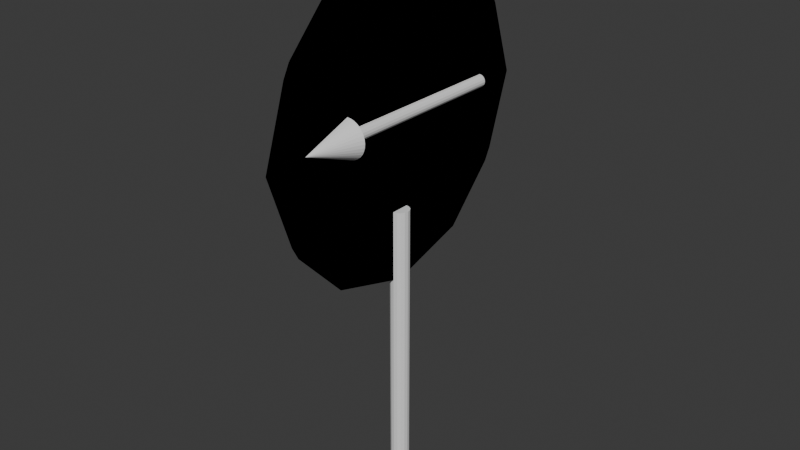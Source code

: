 # Source: arrow.blend  (saved by Blender 4.3.34; exported with 4.5.12 LTS)
import bpy
from mathutils import Matrix  # noqa: F401  (used for matrix-valued properties, if any)

bpy.ops.wm.read_factory_settings(use_empty=True)
scene = bpy.context.scene
scene.name = 'Scene'

# ---- collections
col_collection = bpy.data.collections.new('Collection'); scene.collection.children.link(col_collection)

# ---- world
world_world = bpy.data.worlds.new('World'); scene.world = world_world
world_world.use_nodes = True; world_world.node_tree.nodes.clear()
_N = world_world.node_tree.nodes; _L = world_world.node_tree.links
n0 = _N.new('ShaderNodeOutputWorld'); n0.name = 'World Output'; n0.location = (300, 300)
n1 = _N.new('ShaderNodeBackground'); n1.name = 'Background'; n1.location = (10, 300)
n1.inputs[0].default_value = (0.05088, 0.05088, 0.05088, 1.0)
_L.new(n1.outputs[0], n0.inputs[0])
n0.is_active_output = True
world_world.color = (0.05088, 0.05088, 0.05088)
world_world.sun_shadow_jitter_overblur = 0.0

# ---- meshes
me_cone = bpy.data.meshes.new('Cone')
me_cone.from_pydata([(1.321e-09, 0.15, 0.5282), (0.02926, 0.1471, 0.5282), (0.0574, 0.1386, 0.5282), (0.08334, 0.1247, 0.5282), (0.1061, 0.1061, 0.5282), (0.1247, 0.08334, 0.5282), (0.1386, 0.0574, 0.5282), (0.1471, 0.02926, 0.5282), (0.15, -2.109e-12, 0.5282), (0.1471, -0.02926, 0.5282), (0.1386, -0.0574, 0.5282), (0.1247, -0.08334, 0.5282), (0.1061, -0.1061, 0.5282), (0.08334, -0.1247, 0.5282), (0.0574, -0.1386, 0.5282), (0.02926, -0.1471, 0.5282), (1.321e-09, -0.15, 0.5282), (-0.02926, -0.1471, 0.5282), (-0.0574, -0.1386, 0.5282), (-0.08334, -0.1247, 0.5282), (-0.1061, -0.1061, 0.5282), (-0.1247, -0.08334, 0.5282), (-0.1386, -0.0574, 0.5282), (-0.1471, -0.02926, 0.5282), (-0.15, -2.109e-12, 0.5282), (-0.1471, 0.02926, 0.5282), (-0.1386, 0.0574, 0.5282), (-0.1247, 0.08334, 0.5282), (-0.1061, 0.1061, 0.5282), (-0.08334, 0.1247, 0.5282), (-0.0574, 0.1386, 0.5282), (-0.02926, 0.1471, 0.5282), (1.321e-09, -2.109e-12, 0.9282), (1.321e-09, 0.05, -0.9282), (1.321e-09, 0.05, 0.5718), (0.01913, 0.04619, -0.9282), (0.01913, 0.04619, 0.5718), (0.03536, 0.03536, -0.9282), (0.03536, 0.03536, 0.5718), (0.04619, 0.01913, -0.9282), (0.04619, 0.01913, 0.5718), (0.05, -2.109e-12, -0.9282), (0.05, -2.109e-12, 0.5718), (0.04619, -0.01913, -0.9282), (0.04619, -0.01913, 0.5718), (0.03536, -0.03536, -0.9282), (0.03536, -0.03536, 0.5718), (0.01913, -0.04619, -0.9282), (0.01913, -0.04619, 0.5718), (1.321e-09, -0.05, -0.9282), (1.321e-09, -0.05, 0.5718), (-0.01913, -0.04619, -0.9282), (-0.01913, -0.04619, 0.5718), (-0.03536, -0.03536, -0.9282), (-0.03536, -0.03536, 0.5718), (-0.04619, -0.01913, -0.9282), (-0.04619, -0.01913, 0.5718), (-0.05, -2.109e-12, -0.9282), (-0.05, -2.109e-12, 0.5718), (-0.04619, 0.01913, -0.9282), (-0.04619, 0.01913, 0.5718), (-0.03536, 0.03536, -0.9282), (-0.03536, 0.03536, 0.5718), (-0.01913, 0.04619, -0.9282), (-0.01913, 0.04619, 0.5718)], [], [(0, 32, 1), (1, 32, 2), (2, 32, 3), (3, 32, 4), (4, 32, 5), (5, 32, 6), (6, 32, 7), (7, 32, 8), (8, 32, 9), (9, 32, 10), (10, 32, 11), (11, 32, 12), (12, 32, 13), (13, 32, 14), (14, 32, 15), (15, 32, 16), (16, 32, 17), (17, 32, 18), (18, 32, 19), (19, 32, 20), (20, 32, 21), (21, 32, 22), (22, 32, 23), (23, 32, 24), (24, 32, 25), (25, 32, 26), (26, 32, 27), (27, 32, 28), (28, 32, 29), (29, 32, 30), (0, 1, 2, 3, 4, 5, 6, 7, 8, 9, 10, 11, 12, 13, 14, 15, 16, 17, 18, 19, 20, 21, 22, 23, 24, 25, 26, 27, 28, 29, 30, 31), (30, 32, 31), (31, 32, 0), (33, 34, 36, 35), (35, 36, 38, 37), (37, 38, 40, 39), (39, 40, 42, 41), (41, 42, 44, 43), (43, 44, 46, 45), (45, 46, 48, 47), (47, 48, 50, 49), (49, 50, 52, 51), (51, 52, 54, 53), (53, 54, 56, 55), (55, 56, 58, 57), (57, 58, 60, 59), (59, 60, 62, 61), (36, 34, 64, 62, 60, 58, 56, 54, 52, 50, 48, 46, 44, 42, 40, 38), (61, 62, 64, 63), (63, 64, 34, 33), (33, 35, 37, 39, 41, 43, 45, 47, 49, 51, 53, 55, 57, 59, 61, 63)])
_uv = me_cone.uv_layers.new(name='UVMap')
_uv.uv.foreach_set('vector', [0.25, 0.49, 0.25, 0.25, 0.2968, 0.4854, 0.2968, 0.4854, 0.25, 0.25, 0.3418, 0.4717, 0.3418, 0.4717, 0.25, 0.25, 0.3833, 0.4496, 0.3833, 0.4496, 0.25, 0.25, 0.4197, 0.4197, 0.4197, 0.4197, 0.25, 0.25, 0.4496, 0.3833, 0.4496, 0.3833, 0.25, 0.25, 0.4717, 0.3418, 0.4717, 0.3418, 0.25, 0.25, 0.4854, 0.2968, 0.4854, 0.2968, 0.25, 0.25, 0.49, 0.25, 0.49, 0.25, 0.25, 0.25, 0.4854, 0.2032, 0.4854, 0.2032, 0.25, 0.25, 0.4717, 0.1582, 0.4717, 0.1582, 0.25, 0.25, 0.4496, 0.1167, 0.4496, 0.1167, 0.25, 0.25, 0.4197, 0.08029, 0.4197, 0.08029, 0.25, 0.25, 0.3833, 0.05045, 0.3833, 0.05045, 0.25, 0.25, 0.3418, 0.02827, 0.3418, 0.02827, 0.25, 0.25, 0.2968, 0.01461, 0.2968, 0.01461, 0.25, 0.25, 0.25, 0.01, 0.25, 0.01, 0.25, 0.25, 0.2032, 0.01461, 0.2032, 0.01461, 0.25, 0.25, 0.1582, 0.02827, 0.1582, 0.02827, 0.25, 0.25, 0.1167, 0.05045, 0.1167, 0.05045, 0.25, 0.25, 0.08029, 0.08029, 0.08029, 0.08029, 0.25, 0.25, 0.05045, 0.1167, 0.05045, 0.1167, 0.25, 0.25, 0.02827, 0.1582, 0.02827, 0.1582, 0.25, 0.25, 0.01461, 0.2032, 0.01461, 0.2032, 0.25, 0.25, 0.01, 0.25, 0.01, 0.25, 0.25, 0.25, 0.01461, 0.2968, 0.01461, 0.2968, 0.25, 0.25, 0.02827, 0.3418, 0.02827, 0.3418, 0.25, 0.25, 0.05045, 0.3833, 0.05045, 0.3833, 0.25, 0.25, 0.08029, 0.4197, 0.08029, 0.4197, 0.25, 0.25, 0.1167, 0.4496, 0.1167, 0.4496, 0.25, 0.25, 0.1582, 0.4717, 0.75, 0.49, 0.7968, 0.4854, 0.8418, 0.4717, 0.8833, 0.4496, 0.9197, 0.4197, 0.9496, 0.3833, 0.9717, 0.3418, 0.9854, 0.2968, 0.99, 0.25, 0.9854, 0.2032, 0.9717, 0.1582, 0.9496, 0.1167, 0.9197, 0.08029, 0.8833, 0.05045, 0.8418, 0.02827, 0.7968, 0.01461, 0.75, 0.01, 0.7032, 0.01461, 0.6582, 0.02827, 0.6167, 0.05045, 0.5803, 0.08029, 0.5504, 0.1167, 0.5283, 0.1582, 0.5146, 0.2032, 0.51, 0.25, 0.5146, 0.2968, 0.5283, 0.3418, 0.5504, 0.3833, 0.5803, 0.4197, 0.6167, 0.4496, 0.6582, 0.4717, 0.7032, 0.4854, 0.1582, 0.4717, 0.25, 0.25, 0.2032, 0.4854, 0.2032, 0.4854, 0.25, 0.25, 0.25, 0.49, 1.0, 0.5, 1.0, 1.0, 0.9375, 1.0, 0.9375, 0.5, 0.9375, 0.5, 0.9375, 1.0, 0.875, 1.0, 0.875, 0.5, 0.875, 0.5, 0.875, 1.0, 0.8125, 1.0, 0.8125, 0.5, 0.8125, 0.5, 0.8125, 1.0, 0.75, 1.0, 0.75, 0.5, 0.75, 0.5, 0.75, 1.0, 0.6875, 1.0, 0.6875, 0.5, 0.6875, 0.5, 0.6875, 1.0, 0.625, 1.0, 0.625, 0.5, 0.625, 0.5, 0.625, 1.0, 0.5625, 1.0, 0.5625, 0.5, 0.5625, 0.5, 0.5625, 1.0, 0.5, 1.0, 0.5, 0.5, 0.5, 0.5, 0.5, 1.0, 0.4375, 1.0, 0.4375, 0.5, 0.4375, 0.5, 0.4375, 1.0, 0.375, 1.0, 0.375, 0.5, 0.375, 0.5, 0.375, 1.0, 0.3125, 1.0, 0.3125, 0.5, 0.3125, 0.5, 0.3125, 1.0, 0.25, 1.0, 0.25, 0.5, 0.25, 0.5, 0.25, 1.0, 0.1875, 1.0, 0.1875, 0.5, 0.1875, 0.5, 0.1875, 1.0, 0.125, 1.0, 0.125, 0.5, 0.3418, 0.4717, 0.25, 0.49, 0.1582, 0.4717, 0.08029, 0.4197, 0.02827, 0.3418, 0.01, 0.25, 0.02827, 0.1582, 0.08029, 0.08029, 0.1582, 0.02827, 0.25, 0.01, 0.3418, 0.02827, 0.4197, 0.08029, 0.4717, 0.1582, 0.49, 0.25, 0.4717, 0.3418, 0.4197, 0.4197, 0.125, 0.5, 0.125, 1.0, 0.0625, 1.0, 0.0625, 0.5, 0.0625, 0.5, 0.0625, 1.0, 0.0, 1.0, 0.0, 0.5, 0.75, 0.49, 0.8418, 0.4717, 0.9197, 0.4197, 0.9717, 0.3418, 0.99, 0.25, 0.9717, 0.1582, 0.9197, 0.08029, 0.8418, 0.02827, 0.75, 0.01, 0.6582, 0.02827, 0.5803, 0.08029, 0.5283, 0.1582, 0.51, 0.25, 0.5283, 0.3418, 0.5803, 0.4197, 0.6582, 0.4717])
me_cone.update()
me_icosphere = bpy.data.meshes.new('Icosphere')
me_icosphere.from_pydata([(0.0, 0.0, -1.0), (0.7236, -0.5257, -0.4472), (-0.2764, -0.8506, -0.4472), (-0.8944, 0.0, -0.4472), (-0.2764, 0.8506, -0.4472), (0.7236, 0.5257, -0.4472), (0.2764, -0.8506, 0.4472), (-0.7236, -0.5257, 0.4472), (-0.7236, 0.5257, 0.4472), (0.2764, 0.8506, 0.4472), (0.8944, 0.0, 0.4472), (0.0, 0.0, 1.0), (-0.1625, -0.5, -0.8507), (0.4253, -0.309, -0.8507), (0.2629, -0.809, -0.5257), (0.8506, 0.0, -0.5257), (0.4253, 0.309, -0.8507), (-0.5257, 0.0, -0.8507), (-0.6882, -0.5, -0.5257), (-0.1625, 0.5, -0.8507), (-0.6882, 0.5, -0.5257), (0.2629, 0.809, -0.5257), (0.9511, -0.309, 0.0), (0.9511, 0.309, 0.0), (0.0, -1.0, 0.0), (0.5878, -0.809, 0.0), (-0.9511, -0.309, 0.0), (-0.5878, -0.809, 0.0), (-0.5878, 0.809, 0.0), (-0.9511, 0.309, 0.0), (0.5878, 0.809, 0.0), (0.0, 1.0, 0.0), (0.6882, -0.5, 0.5257), (-0.2629, -0.809, 0.5257), (-0.8506, 0.0, 0.5257), (-0.2629, 0.809, 0.5257), (0.6882, 0.5, 0.5257), (0.1625, -0.5, 0.8507), (0.5257, 0.0, 0.8507), (-0.4253, -0.309, 0.8507), (-0.4253, 0.309, 0.8507), (0.1625, 0.5, 0.8507)], [], [(0, 13, 12), (1, 13, 15), (0, 12, 17), (0, 17, 19), (0, 19, 16), (1, 15, 22), (2, 14, 24), (3, 18, 26), (4, 20, 28), (5, 21, 30), (1, 22, 25), (2, 24, 27), (3, 26, 29), (4, 28, 31), (5, 30, 23), (6, 32, 37), (7, 33, 39), (8, 34, 40), (9, 35, 41), (10, 36, 38), (38, 41, 11), (38, 36, 41), (36, 9, 41), (41, 40, 11), (41, 35, 40), (35, 8, 40), (40, 39, 11), (40, 34, 39), (34, 7, 39), (39, 37, 11), (39, 33, 37), (33, 6, 37), (37, 38, 11), (37, 32, 38), (32, 10, 38), (23, 36, 10), (23, 30, 36), (30, 9, 36), (31, 35, 9), (31, 28, 35), (28, 8, 35), (29, 34, 8), (29, 26, 34), (26, 7, 34), (27, 33, 7), (27, 24, 33), (24, 6, 33), (25, 32, 6), (25, 22, 32), (22, 10, 32), (30, 31, 9), (30, 21, 31), (21, 4, 31), (28, 29, 8), (28, 20, 29), (20, 3, 29), (26, 27, 7), (26, 18, 27), (18, 2, 27), (24, 25, 6), (24, 14, 25), (14, 1, 25), (22, 23, 10), (22, 15, 23), (15, 5, 23), (16, 21, 5), (16, 19, 21), (19, 4, 21), (19, 20, 4), (19, 17, 20), (17, 3, 20), (17, 18, 3), (17, 12, 18), (12, 2, 18), (15, 16, 5), (15, 13, 16), (13, 0, 16), (12, 14, 2), (12, 13, 14), (13, 1, 14)])
_uv = me_icosphere.uv_layers.new(name='UVMap')
_uv.uv.foreach_set('vector', [0.1818, 0.0, 0.2273, 0.07873, 0.1364, 0.07873, 0.2727, 0.1575, 0.3182, 0.07873, 0.3636, 0.1575, 0.9091, 0.0, 0.9545, 0.07873, 0.8636, 0.07873, 0.7273, 0.0, 0.7727, 0.07873, 0.6818, 0.07873, 0.5455, 0.0, 0.5909, 0.07873, 0.5, 0.07873, 0.2727, 0.1575, 0.3636, 0.1575, 0.3182, 0.2362, 0.09091, 0.1575, 0.1818, 0.1575, 0.1364, 0.2362, 0.8182, 0.1575, 0.9091, 0.1575, 0.8636, 0.2362, 0.6364, 0.1575, 0.7273, 0.1575, 0.6818, 0.2362, 0.4545, 0.1575, 0.5455, 0.1575, 0.5, 0.2362, 0.2727, 0.1575, 0.3182, 0.2362, 0.2273, 0.2362, 0.09091, 0.1575, 0.1364, 0.2362, 0.04546, 0.2362, 0.8182, 0.1575, 0.8636, 0.2362, 0.7727, 0.2362, 0.6364, 0.1575, 0.6818, 0.2362, 0.5909, 0.2362, 0.4545, 0.1575, 0.5, 0.2362, 0.4091, 0.2362, 0.1818, 0.3149, 0.2727, 0.3149, 0.2273, 0.3937, 0.0, 0.3149, 0.09091, 0.3149, 0.04546, 0.3937, 0.7273, 0.3149, 0.8182, 0.3149, 0.7727, 0.3937, 0.5455, 0.3149, 0.6364, 0.3149, 0.5909, 0.3937, 0.3636, 0.3149, 0.4545, 0.3149, 0.4091, 0.3937, 0.4091, 0.3937, 0.5, 0.3937, 0.4545, 0.4724, 0.4091, 0.3937, 0.4545, 0.3149, 0.5, 0.3937, 0.4545, 0.3149, 0.5455, 0.3149, 0.5, 0.3937, 0.5909, 0.3937, 0.6818, 0.3937, 0.6364, 0.4724, 0.5909, 0.3937, 0.6364, 0.3149, 0.6818, 0.3937, 0.6364, 0.3149, 0.7273, 0.3149, 0.6818, 0.3937, 0.7727, 0.3937, 0.8636, 0.3937, 0.8182, 0.4724, 0.7727, 0.3937, 0.8182, 0.3149, 0.8636, 0.3937, 0.8182, 0.3149, 0.9091, 0.3149, 0.8636, 0.3937, 0.04546, 0.3937, 0.1364, 0.3937, 0.09091, 0.4724, 0.04546, 0.3937, 0.09091, 0.3149, 0.1364, 0.3937, 0.09091, 0.3149, 0.1818, 0.3149, 0.1364, 0.3937, 0.2273, 0.3937, 0.3182, 0.3937, 0.2727, 0.4724, 0.2273, 0.3937, 0.2727, 0.3149, 0.3182, 0.3937, 0.2727, 0.3149, 0.3636, 0.3149, 0.3182, 0.3937, 0.4091, 0.2362, 0.4545, 0.3149, 0.3636, 0.3149, 0.4091, 0.2362, 0.5, 0.2362, 0.4545, 0.3149, 0.5, 0.2362, 0.5455, 0.3149, 0.4545, 0.3149, 0.5909, 0.2362, 0.6364, 0.3149, 0.5455, 0.3149, 0.5909, 0.2362, 0.6818, 0.2362, 0.6364, 0.3149, 0.6818, 0.2362, 0.7273, 0.3149, 0.6364, 0.3149, 0.7727, 0.2362, 0.8182, 0.3149, 0.7273, 0.3149, 0.7727, 0.2362, 0.8636, 0.2362, 0.8182, 0.3149, 0.8636, 0.2362, 0.9091, 0.3149, 0.8182, 0.3149, 0.04546, 0.2362, 0.09091, 0.3149, 0.0, 0.3149, 0.04546, 0.2362, 0.1364, 0.2362, 0.09091, 0.3149, 0.1364, 0.2362, 0.1818, 0.3149, 0.09091, 0.3149, 0.2273, 0.2362, 0.2727, 0.3149, 0.1818, 0.3149, 0.2273, 0.2362, 0.3182, 0.2362, 0.2727, 0.3149, 0.3182, 0.2362, 0.3636, 0.3149, 0.2727, 0.3149, 0.5, 0.2362, 0.5909, 0.2362, 0.5455, 0.3149, 0.5, 0.2362, 0.5455, 0.1575, 0.5909, 0.2362, 0.5455, 0.1575, 0.6364, 0.1575, 0.5909, 0.2362, 0.6818, 0.2362, 0.7727, 0.2362, 0.7273, 0.3149, 0.6818, 0.2362, 0.7273, 0.1575, 0.7727, 0.2362, 0.7273, 0.1575, 0.8182, 0.1575, 0.7727, 0.2362, 0.8636, 0.2362, 0.9545, 0.2362, 0.9091, 0.3149, 0.8636, 0.2362, 0.9091, 0.1575, 0.9545, 0.2362, 0.9091, 0.1575, 1.0, 0.1575, 0.9545, 0.2362, 0.1364, 0.2362, 0.2273, 0.2362, 0.1818, 0.3149, 0.1364, 0.2362, 0.1818, 0.1575, 0.2273, 0.2362, 0.1818, 0.1575, 0.2727, 0.1575, 0.2273, 0.2362, 0.3182, 0.2362, 0.4091, 0.2362, 0.3636, 0.3149, 0.3182, 0.2362, 0.3636, 0.1575, 0.4091, 0.2362, 0.3636, 0.1575, 0.4545, 0.1575, 0.4091, 0.2362, 0.5, 0.07873, 0.5455, 0.1575, 0.4545, 0.1575, 0.5, 0.07873, 0.5909, 0.07873, 0.5455, 0.1575, 0.5909, 0.07873, 0.6364, 0.1575, 0.5455, 0.1575, 0.6818, 0.07873, 0.7273, 0.1575, 0.6364, 0.1575, 0.6818, 0.07873, 0.7727, 0.07873, 0.7273, 0.1575, 0.7727, 0.07873, 0.8182, 0.1575, 0.7273, 0.1575, 0.8636, 0.07873, 0.9091, 0.1575, 0.8182, 0.1575, 0.8636, 0.07873, 0.9545, 0.07873, 0.9091, 0.1575, 0.9545, 0.07873, 1.0, 0.1575, 0.9091, 0.1575, 0.3636, 0.1575, 0.4091, 0.07873, 0.4545, 0.1575, 0.3636, 0.1575, 0.3182, 0.07873, 0.4091, 0.07873, 0.3182, 0.07873, 0.3636, 0.0, 0.4091, 0.07873, 0.1364, 0.07873, 0.1818, 0.1575, 0.09091, 0.1575, 0.1364, 0.07873, 0.2273, 0.07873, 0.1818, 0.1575, 0.2273, 0.07873, 0.2727, 0.1575, 0.1818, 0.1575])
me_icosphere.update()
me_cylinder_001 = bpy.data.meshes.new('Cylinder.001')
me_cylinder_001.from_pydata([(0.0, 0.05, -0.75), (0.0, 0.05, 0.75), (0.01913, 0.04619, -0.75), (0.01913, 0.04619, 0.75), (0.03536, 0.03536, -0.75), (0.03536, 0.03536, 0.75), (0.04619, 0.01913, -0.75), (0.04619, 0.01913, 0.75), (0.05, 0.0, -0.75), (0.05, 0.0, 0.75), (0.04619, -0.01913, -0.75), (0.04619, -0.01913, 0.75), (0.03536, -0.03536, -0.75), (0.03536, -0.03536, 0.75), (0.01913, -0.04619, -0.75), (0.01913, -0.04619, 0.75), (0.0, -0.05, -0.75), (0.0, -0.05, 0.75), (-0.01913, -0.04619, -0.75), (-0.01913, -0.04619, 0.75), (-0.03536, -0.03536, -0.75), (-0.03536, -0.03536, 0.75), (-0.04619, -0.01913, -0.75), (-0.04619, -0.01913, 0.75), (-0.05, 0.0, -0.75), (-0.05, 0.0, 0.75), (-0.04619, 0.01913, -0.75), (-0.04619, 0.01913, 0.75), (-0.03536, 0.03536, -0.75), (-0.03536, 0.03536, 0.75), (-0.01913, 0.04619, -0.75), (-0.01913, 0.04619, 0.75)], [], [(0, 1, 3, 2), (2, 3, 5, 4), (4, 5, 7, 6), (6, 7, 9, 8), (8, 9, 11, 10), (10, 11, 13, 12), (12, 13, 15, 14), (14, 15, 17, 16), (16, 17, 19, 18), (18, 19, 21, 20), (20, 21, 23, 22), (22, 23, 25, 24), (24, 25, 27, 26), (26, 27, 29, 28), (3, 1, 31, 29, 27, 25, 23, 21, 19, 17, 15, 13, 11, 9, 7, 5), (28, 29, 31, 30), (30, 31, 1, 0), (0, 2, 4, 6, 8, 10, 12, 14, 16, 18, 20, 22, 24, 26, 28, 30)])
_uv = me_cylinder_001.uv_layers.new(name='UVMap')
_uv.uv.foreach_set('vector', [1.0, 0.5, 1.0, 1.0, 0.9375, 1.0, 0.9375, 0.5, 0.9375, 0.5, 0.9375, 1.0, 0.875, 1.0, 0.875, 0.5, 0.875, 0.5, 0.875, 1.0, 0.8125, 1.0, 0.8125, 0.5, 0.8125, 0.5, 0.8125, 1.0, 0.75, 1.0, 0.75, 0.5, 0.75, 0.5, 0.75, 1.0, 0.6875, 1.0, 0.6875, 0.5, 0.6875, 0.5, 0.6875, 1.0, 0.625, 1.0, 0.625, 0.5, 0.625, 0.5, 0.625, 1.0, 0.5625, 1.0, 0.5625, 0.5, 0.5625, 0.5, 0.5625, 1.0, 0.5, 1.0, 0.5, 0.5, 0.5, 0.5, 0.5, 1.0, 0.4375, 1.0, 0.4375, 0.5, 0.4375, 0.5, 0.4375, 1.0, 0.375, 1.0, 0.375, 0.5, 0.375, 0.5, 0.375, 1.0, 0.3125, 1.0, 0.3125, 0.5, 0.3125, 0.5, 0.3125, 1.0, 0.25, 1.0, 0.25, 0.5, 0.25, 0.5, 0.25, 1.0, 0.1875, 1.0, 0.1875, 0.5, 0.1875, 0.5, 0.1875, 1.0, 0.125, 1.0, 0.125, 0.5, 0.3418, 0.4717, 0.25, 0.49, 0.1582, 0.4717, 0.08029, 0.4197, 0.02827, 0.3418, 0.01, 0.25, 0.02827, 0.1582, 0.08029, 0.08029, 0.1582, 0.02827, 0.25, 0.01, 0.3418, 0.02827, 0.4197, 0.08029, 0.4717, 0.1582, 0.49, 0.25, 0.4717, 0.3418, 0.4197, 0.4197, 0.125, 0.5, 0.125, 1.0, 0.0625, 1.0, 0.0625, 0.5, 0.0625, 0.5, 0.0625, 1.0, 0.0, 1.0, 0.0, 0.5, 0.75, 0.49, 0.8418, 0.4717, 0.9197, 0.4197, 0.9717, 0.3418, 0.99, 0.25, 0.9717, 0.1582, 0.9197, 0.08029, 0.8418, 0.02827, 0.75, 0.01, 0.6582, 0.02827, 0.5803, 0.08029, 0.5283, 0.1582, 0.51, 0.25, 0.5283, 0.3418, 0.5803, 0.4197, 0.6582, 0.4717])
me_cylinder_001.update()

# ---- objects
ob_cone = bpy.data.objects.new('Cone', me_cone)
ob_icosphere = bpy.data.objects.new('Icosphere', me_icosphere)
ob_cylinder = bpy.data.objects.new('Cylinder', me_cylinder_001)

# ---- transforms, parenting, visibility, modifiers, constraints
ob_cone.location = (-1.845e-09, -0.005656, 4.31)
ob_cone.rotation_euler = (1.571, -0.0, 0.0)
ob_cone.scale = (1.397, 1.397, 1.397)
ob_icosphere.location = (0.0, 0.0, 4.289)
ob_icosphere.scale = (0.0, 1.786, 1.786)
ob_cylinder.location = (0.0, 0.0, 1.749)
ob_cylinder.scale = (2.085, 2.085, 2.085)

# ---- collection membership
col_collection.objects.link(ob_cone)
col_collection.objects.link(ob_icosphere)
col_collection.objects.link(ob_cylinder)

# ---- scene / render settings (as saved in the file)
scene.frame_start = 1; scene.frame_end = 250; scene.frame_set(1)
scene.render.engine = 'BLENDER_EEVEE_NEXT'
bpy.context.view_layer.update()

# ---- added for rendering (the .blend has no active camera and no usable light): camera, sun
cam_auto = bpy.data.cameras.new('AutoCamera')
cam_auto.lens = 50.0
cam_auto.sensor_width = 36.0
cam_auto.clip_end = 1000.0
ob_auto_camera = bpy.data.objects.new('AutoCamera', cam_auto)
scene.collection.objects.link(ob_auto_camera)
ob_auto_camera.location = (6.38386, -7.66063, 8.23699)
ob_auto_camera.rotation_euler = (1.09748, -7.21219e-08, 0.694738)
scene.camera = ob_auto_camera
light_auto_sun = bpy.data.lights.new('AutoSun', 'SUN')
light_auto_sun.energy = 3.0
light_auto_sun.angle = 0.0523599
ob_auto_sun = bpy.data.objects.new('AutoSun', light_auto_sun)
scene.collection.objects.link(ob_auto_sun)
ob_auto_sun.rotation_euler = (0.872665, 0.174533, 0.523599)
bpy.context.view_layer.update()
